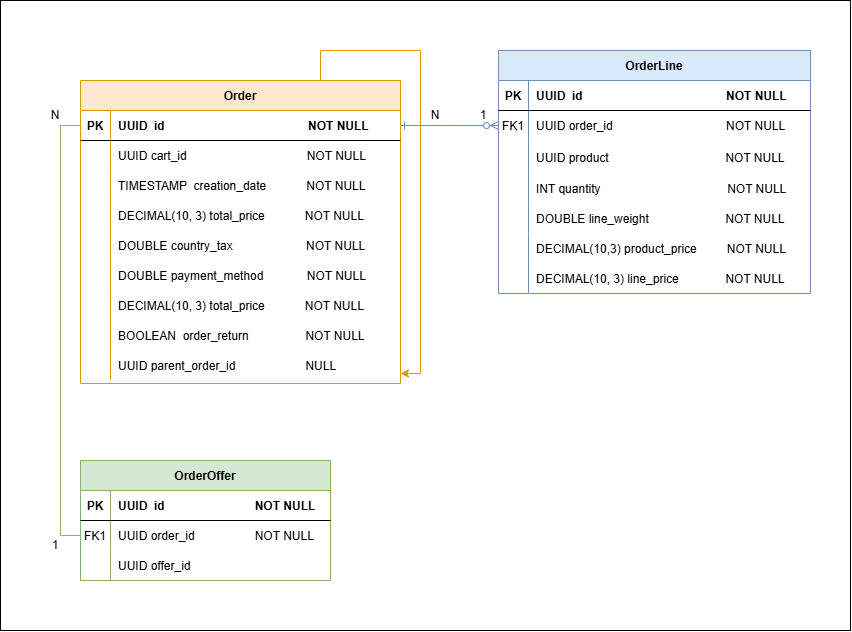

The diagram above was exported from draw.io. Its source (the exported page's mxGraphModel, read from the mxfile embedded in the PNG):
<mxGraphModel dx="1054" dy="657" grid="1" gridSize="10" guides="1" tooltips="1" connect="1" arrows="1" fold="1" page="1" pageScale="1" pageWidth="850" pageHeight="1100" math="0" shadow="0" extFonts="Permanent Marker^https://fonts.googleapis.com/css?family=Permanent+Marker">
  <root>
    <mxCell id="0" />
    <mxCell id="1" parent="0" />
    <mxCell id="PDD2C-Irvak0ZrHPbpL2-148" value="" style="rounded=0;whiteSpace=wrap;html=1;" vertex="1" parent="1">
      <mxGeometry y="140" width="850" height="630" as="geometry" />
    </mxCell>
    <mxCell id="C-vyLk0tnHw3VtMMgP7b-1" value="" style="edgeStyle=entityRelationEdgeStyle;endArrow=ERzeroToMany;startArrow=ERone;endFill=1;startFill=0;fillColor=#dae8fc;strokeColor=#6c8ebf;" parent="1" source="C-vyLk0tnHw3VtMMgP7b-24" target="C-vyLk0tnHw3VtMMgP7b-6" edge="1">
      <mxGeometry width="100" height="100" relative="1" as="geometry">
        <mxPoint x="388" y="797" as="sourcePoint" />
        <mxPoint x="488" y="697" as="targetPoint" />
      </mxGeometry>
    </mxCell>
    <mxCell id="C-vyLk0tnHw3VtMMgP7b-2" value="OrderLine" style="shape=table;startSize=30;container=1;collapsible=1;childLayout=tableLayout;fixedRows=1;rowLines=0;fontStyle=1;align=center;resizeLast=1;fillColor=#dae8fc;strokeColor=#6c8ebf;" parent="1" vertex="1">
      <mxGeometry x="498" y="190" width="312" height="243" as="geometry" />
    </mxCell>
    <mxCell id="C-vyLk0tnHw3VtMMgP7b-3" value="" style="shape=partialRectangle;collapsible=0;dropTarget=0;pointerEvents=0;fillColor=none;points=[[0,0.5],[1,0.5]];portConstraint=eastwest;top=0;left=0;right=0;bottom=1;" parent="C-vyLk0tnHw3VtMMgP7b-2" vertex="1">
      <mxGeometry y="30" width="312" height="30" as="geometry" />
    </mxCell>
    <mxCell id="C-vyLk0tnHw3VtMMgP7b-4" value="PK" style="shape=partialRectangle;overflow=hidden;connectable=0;fillColor=none;top=0;left=0;bottom=0;right=0;fontStyle=1;" parent="C-vyLk0tnHw3VtMMgP7b-3" vertex="1">
      <mxGeometry width="30" height="30" as="geometry">
        <mxRectangle width="30" height="30" as="alternateBounds" />
      </mxGeometry>
    </mxCell>
    <mxCell id="C-vyLk0tnHw3VtMMgP7b-5" value="UUID  id                                           NOT NULL" style="shape=partialRectangle;overflow=hidden;connectable=0;fillColor=none;top=0;left=0;bottom=0;right=0;align=left;spacingLeft=6;fontStyle=1;" parent="C-vyLk0tnHw3VtMMgP7b-3" vertex="1">
      <mxGeometry x="30" width="282" height="30" as="geometry">
        <mxRectangle width="282" height="30" as="alternateBounds" />
      </mxGeometry>
    </mxCell>
    <mxCell id="C-vyLk0tnHw3VtMMgP7b-6" value="" style="shape=partialRectangle;collapsible=0;dropTarget=0;pointerEvents=0;fillColor=none;points=[[0,0.5],[1,0.5]];portConstraint=eastwest;top=0;left=0;right=0;bottom=0;" parent="C-vyLk0tnHw3VtMMgP7b-2" vertex="1">
      <mxGeometry y="60" width="312" height="30" as="geometry" />
    </mxCell>
    <mxCell id="C-vyLk0tnHw3VtMMgP7b-7" value="FK1" style="shape=partialRectangle;overflow=hidden;connectable=0;fillColor=none;top=0;left=0;bottom=0;right=0;" parent="C-vyLk0tnHw3VtMMgP7b-6" vertex="1">
      <mxGeometry width="30" height="30" as="geometry">
        <mxRectangle width="30" height="30" as="alternateBounds" />
      </mxGeometry>
    </mxCell>
    <mxCell id="C-vyLk0tnHw3VtMMgP7b-8" value="UUID order_id                                  NOT NULL" style="shape=partialRectangle;overflow=hidden;connectable=0;fillColor=none;top=0;left=0;bottom=0;right=0;align=left;spacingLeft=6;" parent="C-vyLk0tnHw3VtMMgP7b-6" vertex="1">
      <mxGeometry x="30" width="282" height="30" as="geometry">
        <mxRectangle width="282" height="30" as="alternateBounds" />
      </mxGeometry>
    </mxCell>
    <mxCell id="C-vyLk0tnHw3VtMMgP7b-9" value="" style="shape=partialRectangle;collapsible=0;dropTarget=0;pointerEvents=0;fillColor=none;points=[[0,0.5],[1,0.5]];portConstraint=eastwest;top=0;left=0;right=0;bottom=0;" parent="C-vyLk0tnHw3VtMMgP7b-2" vertex="1">
      <mxGeometry y="90" width="312" height="33" as="geometry" />
    </mxCell>
    <mxCell id="C-vyLk0tnHw3VtMMgP7b-10" value="" style="shape=partialRectangle;overflow=hidden;connectable=0;fillColor=none;top=0;left=0;bottom=0;right=0;" parent="C-vyLk0tnHw3VtMMgP7b-9" vertex="1">
      <mxGeometry width="30" height="33" as="geometry">
        <mxRectangle width="30" height="33" as="alternateBounds" />
      </mxGeometry>
    </mxCell>
    <mxCell id="C-vyLk0tnHw3VtMMgP7b-11" value="UUID product                                   NOT NULL" style="shape=partialRectangle;overflow=hidden;connectable=0;fillColor=none;top=0;left=0;bottom=0;right=0;align=left;spacingLeft=6;" parent="C-vyLk0tnHw3VtMMgP7b-9" vertex="1">
      <mxGeometry x="30" width="282" height="33" as="geometry">
        <mxRectangle width="282" height="33" as="alternateBounds" />
      </mxGeometry>
    </mxCell>
    <mxCell id="PDD2C-Irvak0ZrHPbpL2-93" value="" style="shape=partialRectangle;collapsible=0;dropTarget=0;pointerEvents=0;fillColor=none;points=[[0,0.5],[1,0.5]];portConstraint=eastwest;top=0;left=0;right=0;bottom=0;" vertex="1" parent="C-vyLk0tnHw3VtMMgP7b-2">
      <mxGeometry y="123" width="312" height="30" as="geometry" />
    </mxCell>
    <mxCell id="PDD2C-Irvak0ZrHPbpL2-94" value="" style="shape=partialRectangle;overflow=hidden;connectable=0;fillColor=none;top=0;left=0;bottom=0;right=0;" vertex="1" parent="PDD2C-Irvak0ZrHPbpL2-93">
      <mxGeometry width="30" height="30" as="geometry">
        <mxRectangle width="30" height="30" as="alternateBounds" />
      </mxGeometry>
    </mxCell>
    <mxCell id="PDD2C-Irvak0ZrHPbpL2-95" value="INT quantity                                      NOT NULL" style="shape=partialRectangle;overflow=hidden;connectable=0;fillColor=none;top=0;left=0;bottom=0;right=0;align=left;spacingLeft=6;" vertex="1" parent="PDD2C-Irvak0ZrHPbpL2-93">
      <mxGeometry x="30" width="282" height="30" as="geometry">
        <mxRectangle width="282" height="30" as="alternateBounds" />
      </mxGeometry>
    </mxCell>
    <mxCell id="PDD2C-Irvak0ZrHPbpL2-96" value="" style="shape=partialRectangle;collapsible=0;dropTarget=0;pointerEvents=0;fillColor=none;points=[[0,0.5],[1,0.5]];portConstraint=eastwest;top=0;left=0;right=0;bottom=0;" vertex="1" parent="C-vyLk0tnHw3VtMMgP7b-2">
      <mxGeometry y="153" width="312" height="30" as="geometry" />
    </mxCell>
    <mxCell id="PDD2C-Irvak0ZrHPbpL2-97" value="" style="shape=partialRectangle;overflow=hidden;connectable=0;fillColor=none;top=0;left=0;bottom=0;right=0;" vertex="1" parent="PDD2C-Irvak0ZrHPbpL2-96">
      <mxGeometry width="30" height="30" as="geometry">
        <mxRectangle width="30" height="30" as="alternateBounds" />
      </mxGeometry>
    </mxCell>
    <mxCell id="PDD2C-Irvak0ZrHPbpL2-98" value="DOUBLE line_weight                       NOT NULL" style="shape=partialRectangle;overflow=hidden;connectable=0;fillColor=none;top=0;left=0;bottom=0;right=0;align=left;spacingLeft=6;" vertex="1" parent="PDD2C-Irvak0ZrHPbpL2-96">
      <mxGeometry x="30" width="282" height="30" as="geometry">
        <mxRectangle width="282" height="30" as="alternateBounds" />
      </mxGeometry>
    </mxCell>
    <mxCell id="PDD2C-Irvak0ZrHPbpL2-105" value="" style="shape=partialRectangle;collapsible=0;dropTarget=0;pointerEvents=0;fillColor=none;points=[[0,0.5],[1,0.5]];portConstraint=eastwest;top=0;left=0;right=0;bottom=0;" vertex="1" parent="C-vyLk0tnHw3VtMMgP7b-2">
      <mxGeometry y="183" width="312" height="30" as="geometry" />
    </mxCell>
    <mxCell id="PDD2C-Irvak0ZrHPbpL2-106" value="" style="shape=partialRectangle;overflow=hidden;connectable=0;fillColor=none;top=0;left=0;bottom=0;right=0;" vertex="1" parent="PDD2C-Irvak0ZrHPbpL2-105">
      <mxGeometry width="30" height="30" as="geometry">
        <mxRectangle width="30" height="30" as="alternateBounds" />
      </mxGeometry>
    </mxCell>
    <mxCell id="PDD2C-Irvak0ZrHPbpL2-107" value="DECIMAL(10,3) product_price         NOT NULL" style="shape=partialRectangle;overflow=hidden;connectable=0;fillColor=none;top=0;left=0;bottom=0;right=0;align=left;spacingLeft=6;" vertex="1" parent="PDD2C-Irvak0ZrHPbpL2-105">
      <mxGeometry x="30" width="282" height="30" as="geometry">
        <mxRectangle width="282" height="30" as="alternateBounds" />
      </mxGeometry>
    </mxCell>
    <mxCell id="PDD2C-Irvak0ZrHPbpL2-108" value="" style="shape=partialRectangle;collapsible=0;dropTarget=0;pointerEvents=0;fillColor=none;points=[[0,0.5],[1,0.5]];portConstraint=eastwest;top=0;left=0;right=0;bottom=0;" vertex="1" parent="C-vyLk0tnHw3VtMMgP7b-2">
      <mxGeometry y="213" width="312" height="30" as="geometry" />
    </mxCell>
    <mxCell id="PDD2C-Irvak0ZrHPbpL2-109" value="" style="shape=partialRectangle;overflow=hidden;connectable=0;fillColor=none;top=0;left=0;bottom=0;right=0;" vertex="1" parent="PDD2C-Irvak0ZrHPbpL2-108">
      <mxGeometry width="30" height="30" as="geometry">
        <mxRectangle width="30" height="30" as="alternateBounds" />
      </mxGeometry>
    </mxCell>
    <mxCell id="PDD2C-Irvak0ZrHPbpL2-110" value="DECIMAL(10, 3) line_price              NOT NULL" style="shape=partialRectangle;overflow=hidden;connectable=0;fillColor=none;top=0;left=0;bottom=0;right=0;align=left;spacingLeft=6;" vertex="1" parent="PDD2C-Irvak0ZrHPbpL2-108">
      <mxGeometry x="30" width="282" height="30" as="geometry">
        <mxRectangle width="282" height="30" as="alternateBounds" />
      </mxGeometry>
    </mxCell>
    <mxCell id="C-vyLk0tnHw3VtMMgP7b-23" value="Order" style="shape=table;startSize=30;container=1;collapsible=1;childLayout=tableLayout;fixedRows=1;rowLines=0;fontStyle=1;align=center;resizeLast=1;fillColor=#ffe6cc;strokeColor=#d79b00;" parent="1" vertex="1">
      <mxGeometry x="80" y="220" width="320" height="303" as="geometry">
        <mxRectangle x="40" y="157" width="70" height="30" as="alternateBounds" />
      </mxGeometry>
    </mxCell>
    <mxCell id="C-vyLk0tnHw3VtMMgP7b-24" value="" style="shape=partialRectangle;collapsible=0;dropTarget=0;pointerEvents=0;fillColor=none;points=[[0,0.5],[1,0.5]];portConstraint=eastwest;top=0;left=0;right=0;bottom=1;" parent="C-vyLk0tnHw3VtMMgP7b-23" vertex="1">
      <mxGeometry y="30" width="320" height="30" as="geometry" />
    </mxCell>
    <mxCell id="C-vyLk0tnHw3VtMMgP7b-25" value="PK" style="shape=partialRectangle;overflow=hidden;connectable=0;fillColor=none;top=0;left=0;bottom=0;right=0;fontStyle=1;" parent="C-vyLk0tnHw3VtMMgP7b-24" vertex="1">
      <mxGeometry width="30" height="30" as="geometry">
        <mxRectangle width="30" height="30" as="alternateBounds" />
      </mxGeometry>
    </mxCell>
    <mxCell id="C-vyLk0tnHw3VtMMgP7b-26" value="UUID  id                                           NOT NULL " style="shape=partialRectangle;overflow=hidden;connectable=0;fillColor=none;top=0;left=0;bottom=0;right=0;align=left;spacingLeft=6;fontStyle=1;" parent="C-vyLk0tnHw3VtMMgP7b-24" vertex="1">
      <mxGeometry x="30" width="290" height="30" as="geometry">
        <mxRectangle width="290" height="30" as="alternateBounds" />
      </mxGeometry>
    </mxCell>
    <mxCell id="C-vyLk0tnHw3VtMMgP7b-27" value="" style="shape=partialRectangle;collapsible=0;dropTarget=0;pointerEvents=0;fillColor=none;points=[[0,0.5],[1,0.5]];portConstraint=eastwest;top=0;left=0;right=0;bottom=0;" parent="C-vyLk0tnHw3VtMMgP7b-23" vertex="1">
      <mxGeometry y="60" width="320" height="30" as="geometry" />
    </mxCell>
    <mxCell id="C-vyLk0tnHw3VtMMgP7b-28" value="" style="shape=partialRectangle;overflow=hidden;connectable=0;fillColor=none;top=0;left=0;bottom=0;right=0;" parent="C-vyLk0tnHw3VtMMgP7b-27" vertex="1">
      <mxGeometry width="30" height="30" as="geometry">
        <mxRectangle width="30" height="30" as="alternateBounds" />
      </mxGeometry>
    </mxCell>
    <mxCell id="C-vyLk0tnHw3VtMMgP7b-29" value="UUID cart_id                                    NOT NULL" style="shape=partialRectangle;overflow=hidden;connectable=0;fillColor=none;top=0;left=0;bottom=0;right=0;align=left;spacingLeft=6;" parent="C-vyLk0tnHw3VtMMgP7b-27" vertex="1">
      <mxGeometry x="30" width="290" height="30" as="geometry">
        <mxRectangle width="290" height="30" as="alternateBounds" />
      </mxGeometry>
    </mxCell>
    <mxCell id="PDD2C-Irvak0ZrHPbpL2-24" value="" style="shape=partialRectangle;collapsible=0;dropTarget=0;pointerEvents=0;fillColor=none;points=[[0,0.5],[1,0.5]];portConstraint=eastwest;top=0;left=0;right=0;bottom=0;" vertex="1" parent="C-vyLk0tnHw3VtMMgP7b-23">
      <mxGeometry y="90" width="320" height="30" as="geometry" />
    </mxCell>
    <mxCell id="PDD2C-Irvak0ZrHPbpL2-25" value="" style="shape=partialRectangle;overflow=hidden;connectable=0;fillColor=none;top=0;left=0;bottom=0;right=0;" vertex="1" parent="PDD2C-Irvak0ZrHPbpL2-24">
      <mxGeometry width="30" height="30" as="geometry">
        <mxRectangle width="30" height="30" as="alternateBounds" />
      </mxGeometry>
    </mxCell>
    <mxCell id="PDD2C-Irvak0ZrHPbpL2-26" value="TIMESTAMP  creation_date            NOT NULL" style="shape=partialRectangle;overflow=hidden;connectable=0;fillColor=none;top=0;left=0;bottom=0;right=0;align=left;spacingLeft=6;" vertex="1" parent="PDD2C-Irvak0ZrHPbpL2-24">
      <mxGeometry x="30" width="290" height="30" as="geometry">
        <mxRectangle width="290" height="30" as="alternateBounds" />
      </mxGeometry>
    </mxCell>
    <mxCell id="PDD2C-Irvak0ZrHPbpL2-37" value="" style="shape=partialRectangle;collapsible=0;dropTarget=0;pointerEvents=0;fillColor=none;points=[[0,0.5],[1,0.5]];portConstraint=eastwest;top=0;left=0;right=0;bottom=0;" vertex="1" parent="C-vyLk0tnHw3VtMMgP7b-23">
      <mxGeometry y="120" width="320" height="30" as="geometry" />
    </mxCell>
    <mxCell id="PDD2C-Irvak0ZrHPbpL2-38" value="" style="shape=partialRectangle;overflow=hidden;connectable=0;fillColor=none;top=0;left=0;bottom=0;right=0;" vertex="1" parent="PDD2C-Irvak0ZrHPbpL2-37">
      <mxGeometry width="30" height="30" as="geometry">
        <mxRectangle width="30" height="30" as="alternateBounds" />
      </mxGeometry>
    </mxCell>
    <mxCell id="PDD2C-Irvak0ZrHPbpL2-39" value="DECIMAL(10, 3) total_price            NOT NULL" style="shape=partialRectangle;overflow=hidden;connectable=0;fillColor=none;top=0;left=0;bottom=0;right=0;align=left;spacingLeft=6;" vertex="1" parent="PDD2C-Irvak0ZrHPbpL2-37">
      <mxGeometry x="30" width="290" height="30" as="geometry">
        <mxRectangle width="290" height="30" as="alternateBounds" />
      </mxGeometry>
    </mxCell>
    <mxCell id="PDD2C-Irvak0ZrHPbpL2-40" value="" style="shape=partialRectangle;collapsible=0;dropTarget=0;pointerEvents=0;fillColor=none;points=[[0,0.5],[1,0.5]];portConstraint=eastwest;top=0;left=0;right=0;bottom=0;" vertex="1" parent="C-vyLk0tnHw3VtMMgP7b-23">
      <mxGeometry y="150" width="320" height="30" as="geometry" />
    </mxCell>
    <mxCell id="PDD2C-Irvak0ZrHPbpL2-41" value="" style="shape=partialRectangle;overflow=hidden;connectable=0;fillColor=none;top=0;left=0;bottom=0;right=0;" vertex="1" parent="PDD2C-Irvak0ZrHPbpL2-40">
      <mxGeometry width="30" height="30" as="geometry">
        <mxRectangle width="30" height="30" as="alternateBounds" />
      </mxGeometry>
    </mxCell>
    <mxCell id="PDD2C-Irvak0ZrHPbpL2-42" value="DOUBLE country_tax                      NOT NULL" style="shape=partialRectangle;overflow=hidden;connectable=0;fillColor=none;top=0;left=0;bottom=0;right=0;align=left;spacingLeft=6;" vertex="1" parent="PDD2C-Irvak0ZrHPbpL2-40">
      <mxGeometry x="30" width="290" height="30" as="geometry">
        <mxRectangle width="290" height="30" as="alternateBounds" />
      </mxGeometry>
    </mxCell>
    <mxCell id="PDD2C-Irvak0ZrHPbpL2-60" value="" style="shape=partialRectangle;collapsible=0;dropTarget=0;pointerEvents=0;fillColor=none;points=[[0,0.5],[1,0.5]];portConstraint=eastwest;top=0;left=0;right=0;bottom=0;" vertex="1" parent="C-vyLk0tnHw3VtMMgP7b-23">
      <mxGeometry y="180" width="320" height="30" as="geometry" />
    </mxCell>
    <mxCell id="PDD2C-Irvak0ZrHPbpL2-61" value="" style="shape=partialRectangle;overflow=hidden;connectable=0;fillColor=none;top=0;left=0;bottom=0;right=0;" vertex="1" parent="PDD2C-Irvak0ZrHPbpL2-60">
      <mxGeometry width="30" height="30" as="geometry">
        <mxRectangle width="30" height="30" as="alternateBounds" />
      </mxGeometry>
    </mxCell>
    <mxCell id="PDD2C-Irvak0ZrHPbpL2-62" value="DOUBLE payment_method             NOT NULL" style="shape=partialRectangle;overflow=hidden;connectable=0;fillColor=none;top=0;left=0;bottom=0;right=0;align=left;spacingLeft=6;" vertex="1" parent="PDD2C-Irvak0ZrHPbpL2-60">
      <mxGeometry x="30" width="290" height="30" as="geometry">
        <mxRectangle width="290" height="30" as="alternateBounds" />
      </mxGeometry>
    </mxCell>
    <mxCell id="PDD2C-Irvak0ZrHPbpL2-57" value="" style="shape=partialRectangle;collapsible=0;dropTarget=0;pointerEvents=0;fillColor=none;points=[[0,0.5],[1,0.5]];portConstraint=eastwest;top=0;left=0;right=0;bottom=0;" vertex="1" parent="C-vyLk0tnHw3VtMMgP7b-23">
      <mxGeometry y="210" width="320" height="30" as="geometry" />
    </mxCell>
    <mxCell id="PDD2C-Irvak0ZrHPbpL2-58" value="" style="shape=partialRectangle;overflow=hidden;connectable=0;fillColor=none;top=0;left=0;bottom=0;right=0;" vertex="1" parent="PDD2C-Irvak0ZrHPbpL2-57">
      <mxGeometry width="30" height="30" as="geometry">
        <mxRectangle width="30" height="30" as="alternateBounds" />
      </mxGeometry>
    </mxCell>
    <mxCell id="PDD2C-Irvak0ZrHPbpL2-59" value="DECIMAL(10, 3) total_price            NOT NULL" style="shape=partialRectangle;overflow=hidden;connectable=0;fillColor=none;top=0;left=0;bottom=0;right=0;align=left;spacingLeft=6;" vertex="1" parent="PDD2C-Irvak0ZrHPbpL2-57">
      <mxGeometry x="30" width="290" height="30" as="geometry">
        <mxRectangle width="290" height="30" as="alternateBounds" />
      </mxGeometry>
    </mxCell>
    <mxCell id="PDD2C-Irvak0ZrHPbpL2-142" value="" style="shape=partialRectangle;collapsible=0;dropTarget=0;pointerEvents=0;fillColor=none;points=[[0,0.5],[1,0.5]];portConstraint=eastwest;top=0;left=0;right=0;bottom=0;" vertex="1" parent="C-vyLk0tnHw3VtMMgP7b-23">
      <mxGeometry y="240" width="320" height="30" as="geometry" />
    </mxCell>
    <mxCell id="PDD2C-Irvak0ZrHPbpL2-143" value="" style="shape=partialRectangle;overflow=hidden;connectable=0;fillColor=none;top=0;left=0;bottom=0;right=0;" vertex="1" parent="PDD2C-Irvak0ZrHPbpL2-142">
      <mxGeometry width="30" height="30" as="geometry">
        <mxRectangle width="30" height="30" as="alternateBounds" />
      </mxGeometry>
    </mxCell>
    <mxCell id="PDD2C-Irvak0ZrHPbpL2-144" value="BOOLEAN  order_return                 NOT NULL" style="shape=partialRectangle;overflow=hidden;connectable=0;fillColor=none;top=0;left=0;bottom=0;right=0;align=left;spacingLeft=6;" vertex="1" parent="PDD2C-Irvak0ZrHPbpL2-142">
      <mxGeometry x="30" width="290" height="30" as="geometry">
        <mxRectangle width="290" height="30" as="alternateBounds" />
      </mxGeometry>
    </mxCell>
    <mxCell id="PDD2C-Irvak0ZrHPbpL2-83" value="" style="shape=partialRectangle;collapsible=0;dropTarget=0;pointerEvents=0;fillColor=none;points=[[0,0.5],[1,0.5]];portConstraint=eastwest;top=0;left=0;right=0;bottom=0;" vertex="1" parent="C-vyLk0tnHw3VtMMgP7b-23">
      <mxGeometry y="270" width="320" height="30" as="geometry" />
    </mxCell>
    <mxCell id="PDD2C-Irvak0ZrHPbpL2-84" value="" style="shape=partialRectangle;overflow=hidden;connectable=0;fillColor=none;top=0;left=0;bottom=0;right=0;" vertex="1" parent="PDD2C-Irvak0ZrHPbpL2-83">
      <mxGeometry width="30" height="30" as="geometry">
        <mxRectangle width="30" height="30" as="alternateBounds" />
      </mxGeometry>
    </mxCell>
    <mxCell id="PDD2C-Irvak0ZrHPbpL2-85" value="UUID parent_order_id                     NULL     " style="shape=partialRectangle;overflow=hidden;connectable=0;fillColor=none;top=0;left=0;bottom=0;right=0;align=left;spacingLeft=6;" vertex="1" parent="PDD2C-Irvak0ZrHPbpL2-83">
      <mxGeometry x="30" width="290" height="30" as="geometry">
        <mxRectangle width="290" height="30" as="alternateBounds" />
      </mxGeometry>
    </mxCell>
    <mxCell id="PDD2C-Irvak0ZrHPbpL2-1" style="edgeStyle=orthogonalEdgeStyle;rounded=0;orthogonalLoop=1;jettySize=auto;html=1;exitX=0.75;exitY=0;exitDx=0;exitDy=0;fillColor=#ffe6cc;strokeColor=#d79b00;" edge="1" parent="1" source="C-vyLk0tnHw3VtMMgP7b-23" target="C-vyLk0tnHw3VtMMgP7b-23">
      <mxGeometry relative="1" as="geometry">
        <Array as="points">
          <mxPoint x="320" y="190" />
          <mxPoint x="420" y="190" />
          <mxPoint x="420" y="513" />
          <mxPoint x="240" y="513" />
        </Array>
      </mxGeometry>
    </mxCell>
    <mxCell id="PDD2C-Irvak0ZrHPbpL2-2" value="OrderOffer" style="shape=table;startSize=30;container=1;collapsible=1;childLayout=tableLayout;fixedRows=1;rowLines=0;fontStyle=1;align=center;resizeLast=1;fillColor=#d5e8d4;strokeColor=#82b366;" vertex="1" parent="1">
      <mxGeometry x="80" y="600" width="250" height="120" as="geometry" />
    </mxCell>
    <mxCell id="PDD2C-Irvak0ZrHPbpL2-3" value="" style="shape=partialRectangle;collapsible=0;dropTarget=0;pointerEvents=0;fillColor=none;points=[[0,0.5],[1,0.5]];portConstraint=eastwest;top=0;left=0;right=0;bottom=1;" vertex="1" parent="PDD2C-Irvak0ZrHPbpL2-2">
      <mxGeometry y="30" width="250" height="30" as="geometry" />
    </mxCell>
    <mxCell id="PDD2C-Irvak0ZrHPbpL2-4" value="PK" style="shape=partialRectangle;overflow=hidden;connectable=0;fillColor=none;top=0;left=0;bottom=0;right=0;fontStyle=1;" vertex="1" parent="PDD2C-Irvak0ZrHPbpL2-3">
      <mxGeometry width="30" height="30" as="geometry">
        <mxRectangle width="30" height="30" as="alternateBounds" />
      </mxGeometry>
    </mxCell>
    <mxCell id="PDD2C-Irvak0ZrHPbpL2-5" value="UUID  id                           NOT NULL" style="shape=partialRectangle;overflow=hidden;connectable=0;fillColor=none;top=0;left=0;bottom=0;right=0;align=left;spacingLeft=6;fontStyle=1;" vertex="1" parent="PDD2C-Irvak0ZrHPbpL2-3">
      <mxGeometry x="30" width="220" height="30" as="geometry">
        <mxRectangle width="220" height="30" as="alternateBounds" />
      </mxGeometry>
    </mxCell>
    <mxCell id="PDD2C-Irvak0ZrHPbpL2-6" value="" style="shape=partialRectangle;collapsible=0;dropTarget=0;pointerEvents=0;fillColor=none;points=[[0,0.5],[1,0.5]];portConstraint=eastwest;top=0;left=0;right=0;bottom=0;" vertex="1" parent="PDD2C-Irvak0ZrHPbpL2-2">
      <mxGeometry y="60" width="250" height="30" as="geometry" />
    </mxCell>
    <mxCell id="PDD2C-Irvak0ZrHPbpL2-7" value="FK1" style="shape=partialRectangle;overflow=hidden;connectable=0;fillColor=none;top=0;left=0;bottom=0;right=0;" vertex="1" parent="PDD2C-Irvak0ZrHPbpL2-6">
      <mxGeometry width="30" height="30" as="geometry">
        <mxRectangle width="30" height="30" as="alternateBounds" />
      </mxGeometry>
    </mxCell>
    <mxCell id="PDD2C-Irvak0ZrHPbpL2-8" value="UUID order_id                  NOT NULL" style="shape=partialRectangle;overflow=hidden;connectable=0;fillColor=none;top=0;left=0;bottom=0;right=0;align=left;spacingLeft=6;" vertex="1" parent="PDD2C-Irvak0ZrHPbpL2-6">
      <mxGeometry x="30" width="220" height="30" as="geometry">
        <mxRectangle width="220" height="30" as="alternateBounds" />
      </mxGeometry>
    </mxCell>
    <mxCell id="PDD2C-Irvak0ZrHPbpL2-9" value="" style="shape=partialRectangle;collapsible=0;dropTarget=0;pointerEvents=0;fillColor=none;points=[[0,0.5],[1,0.5]];portConstraint=eastwest;top=0;left=0;right=0;bottom=0;" vertex="1" parent="PDD2C-Irvak0ZrHPbpL2-2">
      <mxGeometry y="90" width="250" height="30" as="geometry" />
    </mxCell>
    <mxCell id="PDD2C-Irvak0ZrHPbpL2-10" value="" style="shape=partialRectangle;overflow=hidden;connectable=0;fillColor=none;top=0;left=0;bottom=0;right=0;" vertex="1" parent="PDD2C-Irvak0ZrHPbpL2-9">
      <mxGeometry width="30" height="30" as="geometry">
        <mxRectangle width="30" height="30" as="alternateBounds" />
      </mxGeometry>
    </mxCell>
    <mxCell id="PDD2C-Irvak0ZrHPbpL2-11" value="UUID offer_id  " style="shape=partialRectangle;overflow=hidden;connectable=0;fillColor=none;top=0;left=0;bottom=0;right=0;align=left;spacingLeft=6;" vertex="1" parent="PDD2C-Irvak0ZrHPbpL2-9">
      <mxGeometry x="30" width="220" height="30" as="geometry">
        <mxRectangle width="220" height="30" as="alternateBounds" />
      </mxGeometry>
    </mxCell>
    <mxCell id="PDD2C-Irvak0ZrHPbpL2-115" style="edgeStyle=orthogonalEdgeStyle;rounded=0;orthogonalLoop=1;jettySize=auto;html=1;exitX=0;exitY=0.5;exitDx=0;exitDy=0;entryX=0;entryY=0.5;entryDx=0;entryDy=0;endArrow=none;endFill=0;startFill=0;fillColor=#d5e8d4;strokeColor=#82b366;" edge="1" parent="1" source="PDD2C-Irvak0ZrHPbpL2-6" target="C-vyLk0tnHw3VtMMgP7b-24">
      <mxGeometry relative="1" as="geometry" />
    </mxCell>
    <mxCell id="PDD2C-Irvak0ZrHPbpL2-116" value="1" style="text;html=1;align=center;verticalAlign=middle;whiteSpace=wrap;rounded=0;" vertex="1" parent="1">
      <mxGeometry x="40" y="670" width="30" height="30" as="geometry" />
    </mxCell>
    <mxCell id="PDD2C-Irvak0ZrHPbpL2-117" value="N" style="text;html=1;align=center;verticalAlign=middle;whiteSpace=wrap;rounded=0;" vertex="1" parent="1">
      <mxGeometry x="40" y="240" width="30" height="30" as="geometry" />
    </mxCell>
    <mxCell id="PDD2C-Irvak0ZrHPbpL2-118" value="1" style="text;html=1;align=center;verticalAlign=middle;whiteSpace=wrap;rounded=0;" vertex="1" parent="1">
      <mxGeometry x="468" y="240" width="30" height="30" as="geometry" />
    </mxCell>
    <mxCell id="PDD2C-Irvak0ZrHPbpL2-119" value="N" style="text;html=1;align=center;verticalAlign=middle;whiteSpace=wrap;rounded=0;" vertex="1" parent="1">
      <mxGeometry x="420" y="240" width="30" height="30" as="geometry" />
    </mxCell>
  </root>
</mxGraphModel>